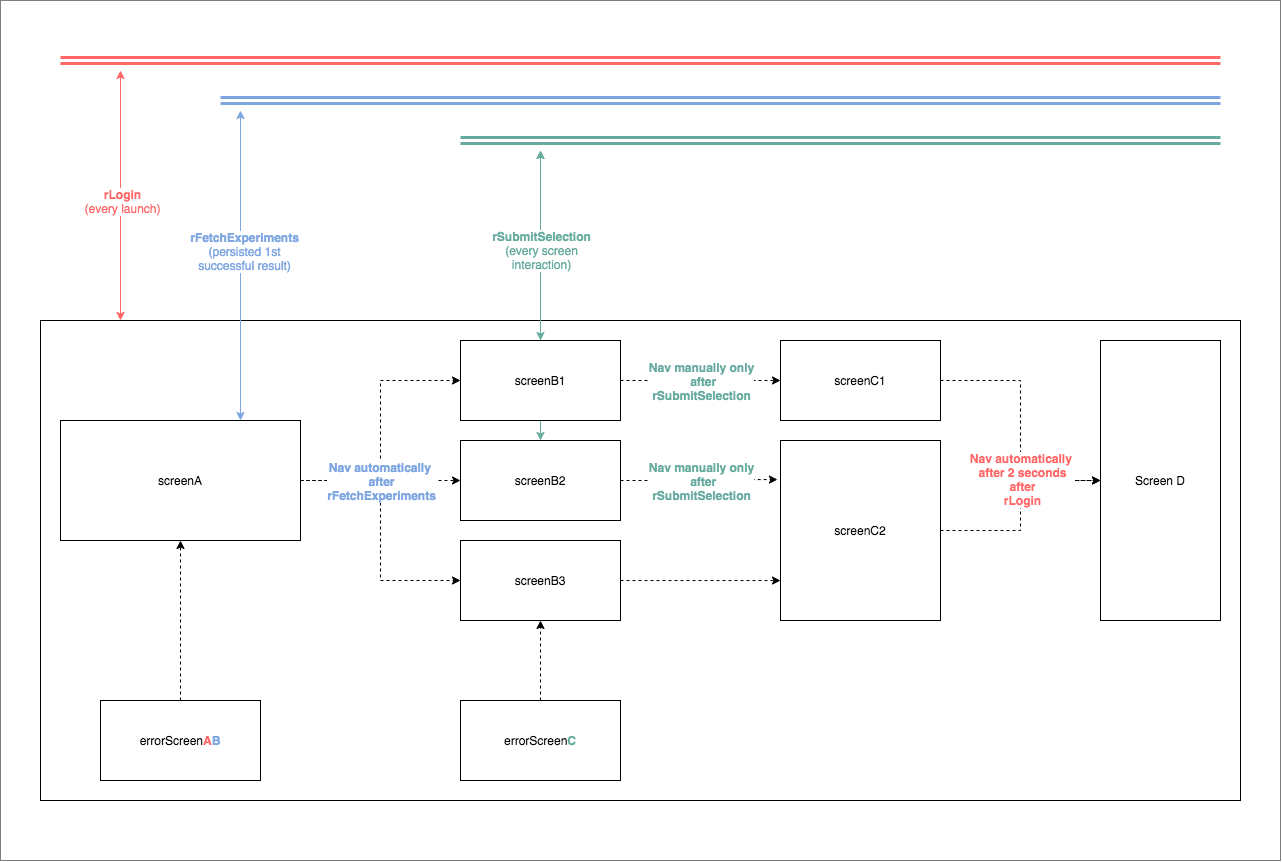

The diagram above was exported from draw.io. Its source (the exported page's mxGraphModel, read from the mxfile embedded in the PNG):
<mxGraphModel dx="2006" dy="1257" grid="1" gridSize="10" guides="1" tooltips="1" connect="1" arrows="1" fold="1" page="1" pageScale="1" pageWidth="827" pageHeight="1169" math="0" shadow="0">
  <root>
    <mxCell id="0" />
    <mxCell id="1" parent="0" />
    <mxCell id="JR9vTib6OH1DcWr8Vx5q-14" value="" style="rounded=0;whiteSpace=wrap;html=1;labelBackgroundColor=#ffffff;fontColor=#000000;opacity=50;" vertex="1" parent="1">
      <mxGeometry x="20" y="60" width="1280" height="860" as="geometry" />
    </mxCell>
    <mxCell id="JR9vTib6OH1DcWr8Vx5q-11" value="" style="rounded=0;whiteSpace=wrap;html=1;labelBackgroundColor=#ffffff;fontColor=#000000;" vertex="1" parent="1">
      <mxGeometry x="60" y="380" width="1200" height="480" as="geometry" />
    </mxCell>
    <mxCell id="JR9vTib6OH1DcWr8Vx5q-12" value="" style="endArrow=classic;startArrow=classic;html=1;exitX=0.5;exitY=0;exitDx=0;exitDy=0;strokeColor=#67AB9F;" edge="1" parent="1" source="tbyDfDNwgoqzqEGkAr26-10">
      <mxGeometry width="50" height="50" relative="1" as="geometry">
        <mxPoint x="560" y="400" as="sourcePoint" />
        <mxPoint x="560" y="210" as="targetPoint" />
      </mxGeometry>
    </mxCell>
    <mxCell id="tbyDfDNwgoqzqEGkAr26-7" value="" style="edgeStyle=orthogonalEdgeStyle;rounded=0;orthogonalLoop=1;jettySize=auto;html=1;dashed=1;" parent="1" source="tbyDfDNwgoqzqEGkAr26-1" target="tbyDfDNwgoqzqEGkAr26-6" edge="1">
      <mxGeometry relative="1" as="geometry" />
    </mxCell>
    <mxCell id="tbyDfDNwgoqzqEGkAr26-9" style="edgeStyle=orthogonalEdgeStyle;rounded=0;orthogonalLoop=1;jettySize=auto;html=1;dashed=1;" parent="1" source="tbyDfDNwgoqzqEGkAr26-1" target="tbyDfDNwgoqzqEGkAr26-8" edge="1">
      <mxGeometry relative="1" as="geometry" />
    </mxCell>
    <mxCell id="tbyDfDNwgoqzqEGkAr26-11" style="edgeStyle=orthogonalEdgeStyle;rounded=0;orthogonalLoop=1;jettySize=auto;html=1;dashed=1;" parent="1" source="tbyDfDNwgoqzqEGkAr26-1" target="tbyDfDNwgoqzqEGkAr26-10" edge="1">
      <mxGeometry relative="1" as="geometry" />
    </mxCell>
    <mxCell id="tbyDfDNwgoqzqEGkAr26-12" value="Nav automatically &lt;br&gt;after&lt;br&gt;&lt;span&gt;rFetchExperiments&lt;/span&gt;" style="text;html=1;align=center;verticalAlign=middle;resizable=0;points=[];labelBackgroundColor=#ffffff;labelBorderColor=none;fontColor=#7EA6E0;fontStyle=1" parent="tbyDfDNwgoqzqEGkAr26-11" vertex="1" connectable="0">
      <mxGeometry x="-0.6125" y="-1" relative="1" as="geometry">
        <mxPoint x="49" y="-1" as="offset" />
      </mxGeometry>
    </mxCell>
    <mxCell id="tbyDfDNwgoqzqEGkAr26-1" value="screenA" style="rounded=0;whiteSpace=wrap;html=1;" parent="1" vertex="1">
      <mxGeometry x="80" y="480" width="240" height="120" as="geometry" />
    </mxCell>
    <mxCell id="tbyDfDNwgoqzqEGkAr26-20" style="edgeStyle=orthogonalEdgeStyle;rounded=0;orthogonalLoop=1;jettySize=auto;html=1;dashed=1;" parent="1" source="tbyDfDNwgoqzqEGkAr26-6" target="tbyDfDNwgoqzqEGkAr26-19" edge="1">
      <mxGeometry relative="1" as="geometry" />
    </mxCell>
    <mxCell id="tbyDfDNwgoqzqEGkAr26-6" value="screenB1" style="rounded=0;whiteSpace=wrap;html=1;" parent="1" vertex="1">
      <mxGeometry x="480" y="400" width="160" height="80" as="geometry" />
    </mxCell>
    <mxCell id="tbyDfDNwgoqzqEGkAr26-2" value="" style="endArrow=classic;startArrow=classic;html=1;strokeColor=#FF6666;" parent="1" edge="1">
      <mxGeometry width="50" height="50" relative="1" as="geometry">
        <mxPoint x="140" y="380" as="sourcePoint" />
        <mxPoint x="140" y="130" as="targetPoint" />
      </mxGeometry>
    </mxCell>
    <mxCell id="tbyDfDNwgoqzqEGkAr26-3" value="rLogin&lt;br&gt;&lt;span style=&quot;font-weight: normal&quot;&gt;(every launch)&lt;/span&gt;" style="text;html=1;align=center;verticalAlign=middle;resizable=0;points=[];labelBackgroundColor=#ffffff;labelBorderColor=none;fontColor=#FF6666;fontStyle=1" parent="tbyDfDNwgoqzqEGkAr26-2" vertex="1" connectable="0">
      <mxGeometry x="0.0125" y="-1" relative="1" as="geometry">
        <mxPoint y="7" as="offset" />
      </mxGeometry>
    </mxCell>
    <mxCell id="tbyDfDNwgoqzqEGkAr26-22" style="edgeStyle=orthogonalEdgeStyle;rounded=0;orthogonalLoop=1;jettySize=auto;html=1;dashed=1;entryX=0;entryY=0.778;entryDx=0;entryDy=0;entryPerimeter=0;" parent="1" source="tbyDfDNwgoqzqEGkAr26-8" target="tbyDfDNwgoqzqEGkAr26-18" edge="1">
      <mxGeometry relative="1" as="geometry" />
    </mxCell>
    <mxCell id="tbyDfDNwgoqzqEGkAr26-8" value="screenB3" style="rounded=0;whiteSpace=wrap;html=1;" parent="1" vertex="1">
      <mxGeometry x="480" y="600" width="160" height="80" as="geometry" />
    </mxCell>
    <mxCell id="tbyDfDNwgoqzqEGkAr26-21" style="edgeStyle=orthogonalEdgeStyle;rounded=0;orthogonalLoop=1;jettySize=auto;html=1;dashed=1;entryX=-0.019;entryY=0.217;entryDx=0;entryDy=0;entryPerimeter=0;" parent="1" source="tbyDfDNwgoqzqEGkAr26-10" target="tbyDfDNwgoqzqEGkAr26-18" edge="1">
      <mxGeometry relative="1" as="geometry" />
    </mxCell>
    <mxCell id="tbyDfDNwgoqzqEGkAr26-25" value="Nav manually only&lt;br&gt;&amp;nbsp;after&lt;br&gt;rSubmitSelection" style="text;html=1;align=center;verticalAlign=middle;resizable=0;points=[];labelBackgroundColor=#ffffff;fontColor=#67AB9F;fontStyle=1" parent="tbyDfDNwgoqzqEGkAr26-21" vertex="1" connectable="0">
      <mxGeometry x="0.1538" y="-1" relative="1" as="geometry">
        <mxPoint x="-10.1" y="-100.09" as="offset" />
      </mxGeometry>
    </mxCell>
    <mxCell id="tbyDfDNwgoqzqEGkAr26-10" value="screenB2" style="rounded=0;whiteSpace=wrap;html=1;" parent="1" vertex="1">
      <mxGeometry x="480" y="500" width="160" height="80" as="geometry" />
    </mxCell>
    <mxCell id="tbyDfDNwgoqzqEGkAr26-13" value="" style="endArrow=classic;startArrow=classic;html=1;exitX=0.75;exitY=0;exitDx=0;exitDy=0;strokeColor=#7EA6E0;" parent="1" source="tbyDfDNwgoqzqEGkAr26-1" edge="1">
      <mxGeometry width="50" height="50" relative="1" as="geometry">
        <mxPoint x="280" y="320" as="sourcePoint" />
        <mxPoint x="260" y="170" as="targetPoint" />
      </mxGeometry>
    </mxCell>
    <mxCell id="tbyDfDNwgoqzqEGkAr26-14" value="rFetchExperiments&lt;br&gt;&lt;span style=&quot;font-weight: normal&quot;&gt;(persisted 1st&lt;br&gt;successful result)&lt;/span&gt;" style="text;html=1;align=center;verticalAlign=middle;resizable=0;points=[];labelBackgroundColor=#ffffff;fontColor=#7EA6E0;fontStyle=1" parent="tbyDfDNwgoqzqEGkAr26-13" vertex="1" connectable="0">
      <mxGeometry x="-0.1798" y="-3" relative="1" as="geometry">
        <mxPoint y="-43" as="offset" />
      </mxGeometry>
    </mxCell>
    <mxCell id="tbyDfDNwgoqzqEGkAr26-16" value="Screen D" style="rounded=0;whiteSpace=wrap;html=1;" parent="1" vertex="1">
      <mxGeometry x="1120" y="400" width="120" height="280" as="geometry" />
    </mxCell>
    <mxCell id="tbyDfDNwgoqzqEGkAr26-24" style="edgeStyle=orthogonalEdgeStyle;rounded=0;orthogonalLoop=1;jettySize=auto;html=1;dashed=1;" parent="1" source="tbyDfDNwgoqzqEGkAr26-18" target="tbyDfDNwgoqzqEGkAr26-16" edge="1">
      <mxGeometry relative="1" as="geometry">
        <mxPoint x="1040" y="540" as="targetPoint" />
      </mxGeometry>
    </mxCell>
    <mxCell id="tbyDfDNwgoqzqEGkAr26-18" value="screenC2" style="rounded=0;whiteSpace=wrap;html=1;" parent="1" vertex="1">
      <mxGeometry x="800" y="500" width="160" height="180" as="geometry" />
    </mxCell>
    <mxCell id="tbyDfDNwgoqzqEGkAr26-23" style="edgeStyle=orthogonalEdgeStyle;rounded=0;orthogonalLoop=1;jettySize=auto;html=1;dashed=1;" parent="1" source="tbyDfDNwgoqzqEGkAr26-19" target="tbyDfDNwgoqzqEGkAr26-16" edge="1">
      <mxGeometry relative="1" as="geometry">
        <mxPoint x="1040" y="540" as="targetPoint" />
      </mxGeometry>
    </mxCell>
    <mxCell id="tbyDfDNwgoqzqEGkAr26-29" value="Nav automatically&amp;nbsp;&lt;br&gt;after 2 seconds&lt;br&gt;after&lt;br&gt;rLogin" style="text;html=1;align=center;verticalAlign=middle;resizable=0;points=[];labelBackgroundColor=#ffffff;fontColor=#FF6666;fontStyle=1" parent="tbyDfDNwgoqzqEGkAr26-23" vertex="1" connectable="0">
      <mxGeometry x="0.3692" y="1" relative="1" as="geometry">
        <mxPoint as="offset" />
      </mxGeometry>
    </mxCell>
    <mxCell id="tbyDfDNwgoqzqEGkAr26-19" value="screenC1" style="rounded=0;whiteSpace=wrap;html=1;" parent="1" vertex="1">
      <mxGeometry x="800" y="400" width="160" height="80" as="geometry" />
    </mxCell>
    <mxCell id="tbyDfDNwgoqzqEGkAr26-26" value="" style="endArrow=classic;startArrow=classic;html=1;exitX=0.5;exitY=0;exitDx=0;exitDy=0;strokeColor=#67AB9F;" parent="1" source="tbyDfDNwgoqzqEGkAr26-6" edge="1">
      <mxGeometry width="50" height="50" relative="1" as="geometry">
        <mxPoint x="559.5" y="400" as="sourcePoint" />
        <mxPoint x="560" y="210" as="targetPoint" />
      </mxGeometry>
    </mxCell>
    <mxCell id="tbyDfDNwgoqzqEGkAr26-27" value="rSubmitSelection&lt;br&gt;&lt;span style=&quot;font-weight: normal&quot;&gt;(every screen&lt;br&gt;interaction)&lt;/span&gt;" style="text;html=1;align=center;verticalAlign=middle;resizable=0;points=[];labelBackgroundColor=#ffffff;fontColor=#67AB9F;fontStyle=1" parent="tbyDfDNwgoqzqEGkAr26-26" vertex="1" connectable="0">
      <mxGeometry x="-0.1798" y="-3" relative="1" as="geometry">
        <mxPoint x="-3" y="-12" as="offset" />
      </mxGeometry>
    </mxCell>
    <mxCell id="tbyDfDNwgoqzqEGkAr26-34" value="" style="shape=link;html=1;strokeWidth=3;labelBorderColor=none;fontColor=#FF6666;fontStyle=1;strokeColor=#FF6666;" parent="1" edge="1">
      <mxGeometry width="50" height="50" relative="1" as="geometry">
        <mxPoint x="80" y="120" as="sourcePoint" />
        <mxPoint x="1240" y="120" as="targetPoint" />
      </mxGeometry>
    </mxCell>
    <mxCell id="tbyDfDNwgoqzqEGkAr26-35" value="" style="shape=link;html=1;strokeWidth=3;strokeColor=#7EA6E0;" parent="1" edge="1">
      <mxGeometry width="50" height="50" relative="1" as="geometry">
        <mxPoint x="240" y="160" as="sourcePoint" />
        <mxPoint x="1240" y="160" as="targetPoint" />
      </mxGeometry>
    </mxCell>
    <mxCell id="tbyDfDNwgoqzqEGkAr26-36" value="" style="shape=link;html=1;strokeWidth=3;strokeColor=#67AB9F;" parent="1" edge="1">
      <mxGeometry width="50" height="50" relative="1" as="geometry">
        <mxPoint x="480" y="200" as="sourcePoint" />
        <mxPoint x="1240" y="200" as="targetPoint" />
      </mxGeometry>
    </mxCell>
    <mxCell id="tbyDfDNwgoqzqEGkAr26-42" style="edgeStyle=orthogonalEdgeStyle;rounded=0;orthogonalLoop=1;jettySize=auto;html=1;strokeColor=#000000;strokeWidth=1;fontColor=#7EA6E0;dashed=1;" parent="1" source="tbyDfDNwgoqzqEGkAr26-37" target="tbyDfDNwgoqzqEGkAr26-1" edge="1">
      <mxGeometry relative="1" as="geometry" />
    </mxCell>
    <mxCell id="tbyDfDNwgoqzqEGkAr26-37" value="&lt;font color=&quot;#000000&quot;&gt;errorScreen&lt;/font&gt;&lt;font color=&quot;#ff6666&quot;&gt;&lt;b&gt;A&lt;/b&gt;&lt;/font&gt;&lt;b&gt;B&lt;/b&gt;" style="rounded=0;whiteSpace=wrap;html=1;fontColor=#7EA6E0;" parent="1" vertex="1">
      <mxGeometry x="120" y="760" width="160" height="80" as="geometry" />
    </mxCell>
    <mxCell id="tbyDfDNwgoqzqEGkAr26-43" style="edgeStyle=orthogonalEdgeStyle;rounded=0;orthogonalLoop=1;jettySize=auto;html=1;strokeColor=#000000;strokeWidth=1;fontColor=#7EA6E0;dashed=1;" parent="1" source="tbyDfDNwgoqzqEGkAr26-41" target="tbyDfDNwgoqzqEGkAr26-8" edge="1">
      <mxGeometry relative="1" as="geometry" />
    </mxCell>
    <mxCell id="tbyDfDNwgoqzqEGkAr26-41" value="&lt;font color=&quot;#000000&quot;&gt;errorScreen&lt;/font&gt;&lt;font color=&quot;#67ab9f&quot; style=&quot;font-weight: bold&quot;&gt;C&lt;/font&gt;" style="rounded=0;whiteSpace=wrap;html=1;fontColor=#7EA6E0;" parent="1" vertex="1">
      <mxGeometry x="480" y="760" width="160" height="80" as="geometry" />
    </mxCell>
    <mxCell id="JR9vTib6OH1DcWr8Vx5q-9" value="Nav manually only&lt;br&gt;&amp;nbsp;after&lt;br&gt;rSubmitSelection" style="text;html=1;align=center;verticalAlign=middle;resizable=0;points=[];labelBackgroundColor=#ffffff;fontColor=#67AB9F;fontStyle=1" vertex="1" connectable="0" parent="1">
      <mxGeometry x="730.0005183862395" y="640.0047503853891" as="geometry">
        <mxPoint x="-10.1" y="-100.09" as="offset" />
      </mxGeometry>
    </mxCell>
  </root>
</mxGraphModel>